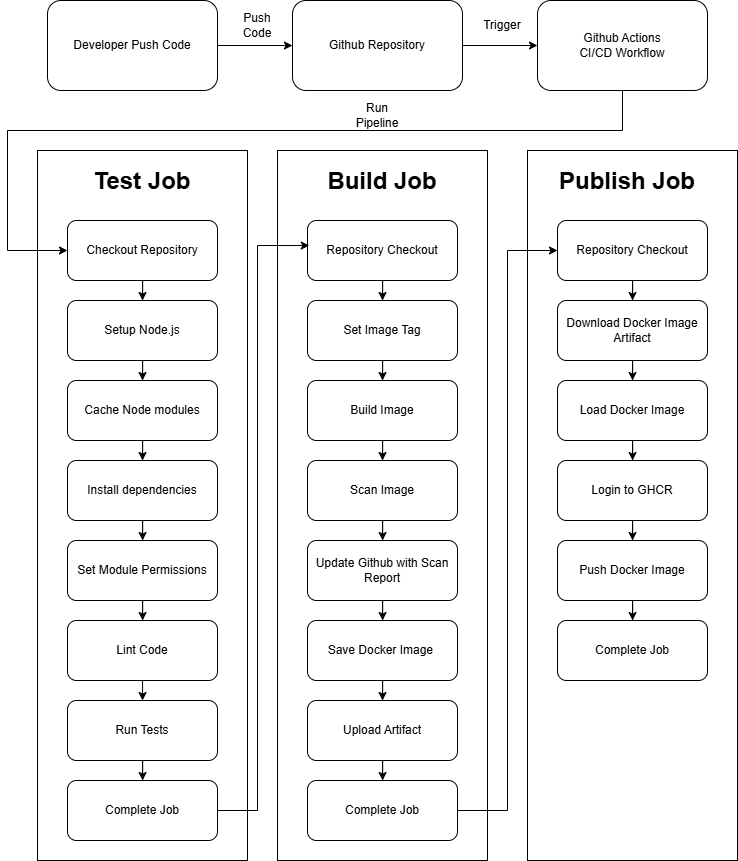

The diagram above was exported from draw.io. Its source (the exported page's mxGraphModel, read from the mxfile embedded in the PNG):
<mxGraphModel dx="1216" dy="1274" grid="1" gridSize="10" guides="1" tooltips="1" connect="1" arrows="1" fold="1" page="1" pageScale="1" pageWidth="850" pageHeight="1100" math="0" shadow="0">
  <root>
    <mxCell id="0" />
    <mxCell id="1" parent="0" />
    <mxCell id="3SGgX4o9UUKN8a_ufBme-34" value="" style="edgeStyle=orthogonalEdgeStyle;rounded=0;orthogonalLoop=1;jettySize=auto;html=1;" edge="1" parent="1" source="3SGgX4o9UUKN8a_ufBme-1" target="3SGgX4o9UUKN8a_ufBme-2">
      <mxGeometry relative="1" as="geometry" />
    </mxCell>
    <mxCell id="3SGgX4o9UUKN8a_ufBme-1" value="Developer Push Code" style="rounded=1;whiteSpace=wrap;html=1;" vertex="1" parent="1">
      <mxGeometry x="100" y="210" width="170" height="90" as="geometry" />
    </mxCell>
    <mxCell id="3SGgX4o9UUKN8a_ufBme-35" value="" style="edgeStyle=orthogonalEdgeStyle;rounded=0;orthogonalLoop=1;jettySize=auto;html=1;" edge="1" parent="1" source="3SGgX4o9UUKN8a_ufBme-2" target="3SGgX4o9UUKN8a_ufBme-3">
      <mxGeometry relative="1" as="geometry" />
    </mxCell>
    <mxCell id="3SGgX4o9UUKN8a_ufBme-2" value="Github Repository" style="rounded=1;whiteSpace=wrap;html=1;" vertex="1" parent="1">
      <mxGeometry x="345" y="210" width="170" height="90" as="geometry" />
    </mxCell>
    <mxCell id="3SGgX4o9UUKN8a_ufBme-3" value="Github Actions&lt;div&gt;CI/CD Workflow&lt;/div&gt;" style="rounded=1;whiteSpace=wrap;html=1;" vertex="1" parent="1">
      <mxGeometry x="590" y="210" width="170" height="90" as="geometry" />
    </mxCell>
    <mxCell id="3SGgX4o9UUKN8a_ufBme-4" value="" style="rounded=0;whiteSpace=wrap;html=1;" vertex="1" parent="1">
      <mxGeometry x="90" y="360" width="210" height="710" as="geometry" />
    </mxCell>
    <mxCell id="3SGgX4o9UUKN8a_ufBme-5" value="" style="rounded=0;whiteSpace=wrap;html=1;" vertex="1" parent="1">
      <mxGeometry x="330" y="360" width="210" height="710" as="geometry" />
    </mxCell>
    <mxCell id="3SGgX4o9UUKN8a_ufBme-6" value="" style="rounded=0;whiteSpace=wrap;html=1;" vertex="1" parent="1">
      <mxGeometry x="580" y="360" width="210" height="710" as="geometry" />
    </mxCell>
    <mxCell id="3SGgX4o9UUKN8a_ufBme-39" value="" style="edgeStyle=orthogonalEdgeStyle;rounded=0;orthogonalLoop=1;jettySize=auto;html=1;entryX=0.5;entryY=0;entryDx=0;entryDy=0;" edge="1" parent="1" source="3SGgX4o9UUKN8a_ufBme-7" target="3SGgX4o9UUKN8a_ufBme-10">
      <mxGeometry relative="1" as="geometry" />
    </mxCell>
    <mxCell id="3SGgX4o9UUKN8a_ufBme-7" value="Checkout Repository" style="rounded=1;whiteSpace=wrap;html=1;" vertex="1" parent="1">
      <mxGeometry x="120" y="430" width="150" height="60" as="geometry" />
    </mxCell>
    <mxCell id="3SGgX4o9UUKN8a_ufBme-45" value="" style="edgeStyle=orthogonalEdgeStyle;rounded=0;orthogonalLoop=1;jettySize=auto;html=1;" edge="1" parent="1" source="3SGgX4o9UUKN8a_ufBme-8" target="3SGgX4o9UUKN8a_ufBme-29">
      <mxGeometry relative="1" as="geometry" />
    </mxCell>
    <mxCell id="3SGgX4o9UUKN8a_ufBme-8" value="Run Tests" style="rounded=1;whiteSpace=wrap;html=1;" vertex="1" parent="1">
      <mxGeometry x="120" y="910" width="150" height="60" as="geometry" />
    </mxCell>
    <mxCell id="3SGgX4o9UUKN8a_ufBme-44" value="" style="edgeStyle=orthogonalEdgeStyle;rounded=0;orthogonalLoop=1;jettySize=auto;html=1;" edge="1" parent="1" source="3SGgX4o9UUKN8a_ufBme-9">
      <mxGeometry relative="1" as="geometry">
        <mxPoint x="195" y="910" as="targetPoint" />
      </mxGeometry>
    </mxCell>
    <mxCell id="3SGgX4o9UUKN8a_ufBme-9" value="Lint Code" style="rounded=1;whiteSpace=wrap;html=1;" vertex="1" parent="1">
      <mxGeometry x="120" y="830" width="150" height="60" as="geometry" />
    </mxCell>
    <mxCell id="3SGgX4o9UUKN8a_ufBme-40" value="" style="edgeStyle=orthogonalEdgeStyle;rounded=0;orthogonalLoop=1;jettySize=auto;html=1;entryX=0.5;entryY=0;entryDx=0;entryDy=0;" edge="1" parent="1" source="3SGgX4o9UUKN8a_ufBme-10" target="3SGgX4o9UUKN8a_ufBme-11">
      <mxGeometry relative="1" as="geometry" />
    </mxCell>
    <mxCell id="3SGgX4o9UUKN8a_ufBme-10" value="Setup Node.js" style="rounded=1;whiteSpace=wrap;html=1;" vertex="1" parent="1">
      <mxGeometry x="120" y="510" width="150" height="60" as="geometry" />
    </mxCell>
    <mxCell id="3SGgX4o9UUKN8a_ufBme-41" value="" style="edgeStyle=orthogonalEdgeStyle;rounded=0;orthogonalLoop=1;jettySize=auto;html=1;entryX=0.5;entryY=0;entryDx=0;entryDy=0;" edge="1" parent="1" source="3SGgX4o9UUKN8a_ufBme-11" target="3SGgX4o9UUKN8a_ufBme-12">
      <mxGeometry relative="1" as="geometry" />
    </mxCell>
    <mxCell id="3SGgX4o9UUKN8a_ufBme-11" value="Cache Node modules" style="rounded=1;whiteSpace=wrap;html=1;" vertex="1" parent="1">
      <mxGeometry x="120" y="590" width="150" height="60" as="geometry" />
    </mxCell>
    <mxCell id="3SGgX4o9UUKN8a_ufBme-42" value="" style="edgeStyle=orthogonalEdgeStyle;rounded=0;orthogonalLoop=1;jettySize=auto;html=1;" edge="1" parent="1" source="3SGgX4o9UUKN8a_ufBme-12" target="3SGgX4o9UUKN8a_ufBme-13">
      <mxGeometry relative="1" as="geometry" />
    </mxCell>
    <mxCell id="3SGgX4o9UUKN8a_ufBme-12" value="Install dependencies" style="rounded=1;whiteSpace=wrap;html=1;" vertex="1" parent="1">
      <mxGeometry x="120" y="670" width="150" height="60" as="geometry" />
    </mxCell>
    <mxCell id="3SGgX4o9UUKN8a_ufBme-43" value="" style="edgeStyle=orthogonalEdgeStyle;rounded=0;orthogonalLoop=1;jettySize=auto;html=1;" edge="1" parent="1" source="3SGgX4o9UUKN8a_ufBme-13" target="3SGgX4o9UUKN8a_ufBme-9">
      <mxGeometry relative="1" as="geometry" />
    </mxCell>
    <mxCell id="3SGgX4o9UUKN8a_ufBme-13" value="Set Module Permissions" style="rounded=1;whiteSpace=wrap;html=1;" vertex="1" parent="1">
      <mxGeometry x="120" y="750" width="150" height="60" as="geometry" />
    </mxCell>
    <mxCell id="3SGgX4o9UUKN8a_ufBme-47" value="" style="edgeStyle=orthogonalEdgeStyle;rounded=0;orthogonalLoop=1;jettySize=auto;html=1;entryX=0.5;entryY=0;entryDx=0;entryDy=0;" edge="1" parent="1" source="3SGgX4o9UUKN8a_ufBme-14" target="3SGgX4o9UUKN8a_ufBme-15">
      <mxGeometry relative="1" as="geometry" />
    </mxCell>
    <mxCell id="3SGgX4o9UUKN8a_ufBme-14" value="Repository Checkout" style="rounded=1;whiteSpace=wrap;html=1;" vertex="1" parent="1">
      <mxGeometry x="360" y="430" width="150" height="60" as="geometry" />
    </mxCell>
    <mxCell id="3SGgX4o9UUKN8a_ufBme-48" value="" style="edgeStyle=orthogonalEdgeStyle;rounded=0;orthogonalLoop=1;jettySize=auto;html=1;entryX=0.5;entryY=0;entryDx=0;entryDy=0;" edge="1" parent="1" source="3SGgX4o9UUKN8a_ufBme-15" target="3SGgX4o9UUKN8a_ufBme-16">
      <mxGeometry relative="1" as="geometry" />
    </mxCell>
    <mxCell id="3SGgX4o9UUKN8a_ufBme-15" value="Set Image Tag" style="rounded=1;whiteSpace=wrap;html=1;" vertex="1" parent="1">
      <mxGeometry x="360" y="510" width="150" height="60" as="geometry" />
    </mxCell>
    <mxCell id="3SGgX4o9UUKN8a_ufBme-49" value="" style="edgeStyle=orthogonalEdgeStyle;rounded=0;orthogonalLoop=1;jettySize=auto;html=1;entryX=0.5;entryY=0;entryDx=0;entryDy=0;" edge="1" parent="1" source="3SGgX4o9UUKN8a_ufBme-16" target="3SGgX4o9UUKN8a_ufBme-17">
      <mxGeometry relative="1" as="geometry" />
    </mxCell>
    <mxCell id="3SGgX4o9UUKN8a_ufBme-16" value="Build Image" style="rounded=1;whiteSpace=wrap;html=1;" vertex="1" parent="1">
      <mxGeometry x="360" y="590" width="150" height="60" as="geometry" />
    </mxCell>
    <mxCell id="3SGgX4o9UUKN8a_ufBme-50" value="" style="edgeStyle=orthogonalEdgeStyle;rounded=0;orthogonalLoop=1;jettySize=auto;html=1;" edge="1" parent="1" source="3SGgX4o9UUKN8a_ufBme-17" target="3SGgX4o9UUKN8a_ufBme-20">
      <mxGeometry relative="1" as="geometry" />
    </mxCell>
    <mxCell id="3SGgX4o9UUKN8a_ufBme-17" value="Scan Image" style="rounded=1;whiteSpace=wrap;html=1;" vertex="1" parent="1">
      <mxGeometry x="360" y="670" width="150" height="60" as="geometry" />
    </mxCell>
    <mxCell id="3SGgX4o9UUKN8a_ufBme-53" value="" style="edgeStyle=orthogonalEdgeStyle;rounded=0;orthogonalLoop=1;jettySize=auto;html=1;" edge="1" parent="1" source="3SGgX4o9UUKN8a_ufBme-18" target="3SGgX4o9UUKN8a_ufBme-30">
      <mxGeometry relative="1" as="geometry" />
    </mxCell>
    <mxCell id="3SGgX4o9UUKN8a_ufBme-18" value="Upload Artifact" style="rounded=1;whiteSpace=wrap;html=1;" vertex="1" parent="1">
      <mxGeometry x="360" y="910" width="150" height="60" as="geometry" />
    </mxCell>
    <mxCell id="3SGgX4o9UUKN8a_ufBme-52" value="" style="edgeStyle=orthogonalEdgeStyle;rounded=0;orthogonalLoop=1;jettySize=auto;html=1;entryX=0.5;entryY=0;entryDx=0;entryDy=0;" edge="1" parent="1" source="3SGgX4o9UUKN8a_ufBme-19" target="3SGgX4o9UUKN8a_ufBme-18">
      <mxGeometry relative="1" as="geometry" />
    </mxCell>
    <mxCell id="3SGgX4o9UUKN8a_ufBme-19" value="Save Docker Image&amp;nbsp;" style="rounded=1;whiteSpace=wrap;html=1;" vertex="1" parent="1">
      <mxGeometry x="360" y="830" width="150" height="60" as="geometry" />
    </mxCell>
    <mxCell id="3SGgX4o9UUKN8a_ufBme-51" value="" style="edgeStyle=orthogonalEdgeStyle;rounded=0;orthogonalLoop=1;jettySize=auto;html=1;" edge="1" parent="1" source="3SGgX4o9UUKN8a_ufBme-20" target="3SGgX4o9UUKN8a_ufBme-19">
      <mxGeometry relative="1" as="geometry" />
    </mxCell>
    <mxCell id="3SGgX4o9UUKN8a_ufBme-20" value="Update Github with Scan Report" style="rounded=1;whiteSpace=wrap;html=1;" vertex="1" parent="1">
      <mxGeometry x="360" y="750" width="150" height="60" as="geometry" />
    </mxCell>
    <mxCell id="3SGgX4o9UUKN8a_ufBme-55" value="" style="edgeStyle=orthogonalEdgeStyle;rounded=0;orthogonalLoop=1;jettySize=auto;html=1;entryX=0.5;entryY=0;entryDx=0;entryDy=0;" edge="1" parent="1" source="3SGgX4o9UUKN8a_ufBme-21" target="3SGgX4o9UUKN8a_ufBme-22">
      <mxGeometry relative="1" as="geometry" />
    </mxCell>
    <mxCell id="3SGgX4o9UUKN8a_ufBme-21" value="Repository Checkout" style="rounded=1;whiteSpace=wrap;html=1;" vertex="1" parent="1">
      <mxGeometry x="610" y="430" width="150" height="60" as="geometry" />
    </mxCell>
    <mxCell id="3SGgX4o9UUKN8a_ufBme-56" value="" style="edgeStyle=orthogonalEdgeStyle;rounded=0;orthogonalLoop=1;jettySize=auto;html=1;entryX=0.5;entryY=0;entryDx=0;entryDy=0;" edge="1" parent="1" source="3SGgX4o9UUKN8a_ufBme-22" target="3SGgX4o9UUKN8a_ufBme-23">
      <mxGeometry relative="1" as="geometry" />
    </mxCell>
    <mxCell id="3SGgX4o9UUKN8a_ufBme-22" value="Download Docker Image Artifact" style="rounded=1;whiteSpace=wrap;html=1;" vertex="1" parent="1">
      <mxGeometry x="610" y="510" width="150" height="60" as="geometry" />
    </mxCell>
    <mxCell id="3SGgX4o9UUKN8a_ufBme-57" value="" style="edgeStyle=orthogonalEdgeStyle;rounded=0;orthogonalLoop=1;jettySize=auto;html=1;" edge="1" parent="1" source="3SGgX4o9UUKN8a_ufBme-23" target="3SGgX4o9UUKN8a_ufBme-24">
      <mxGeometry relative="1" as="geometry" />
    </mxCell>
    <mxCell id="3SGgX4o9UUKN8a_ufBme-23" value="Load Docker Image" style="rounded=1;whiteSpace=wrap;html=1;" vertex="1" parent="1">
      <mxGeometry x="610" y="590" width="150" height="60" as="geometry" />
    </mxCell>
    <mxCell id="3SGgX4o9UUKN8a_ufBme-58" value="" style="edgeStyle=orthogonalEdgeStyle;rounded=0;orthogonalLoop=1;jettySize=auto;html=1;entryX=0.5;entryY=0;entryDx=0;entryDy=0;" edge="1" parent="1" source="3SGgX4o9UUKN8a_ufBme-24" target="3SGgX4o9UUKN8a_ufBme-25">
      <mxGeometry relative="1" as="geometry" />
    </mxCell>
    <mxCell id="3SGgX4o9UUKN8a_ufBme-24" value="Login to GHCR" style="rounded=1;whiteSpace=wrap;html=1;" vertex="1" parent="1">
      <mxGeometry x="610" y="670" width="150" height="60" as="geometry" />
    </mxCell>
    <mxCell id="3SGgX4o9UUKN8a_ufBme-59" value="" style="edgeStyle=orthogonalEdgeStyle;rounded=0;orthogonalLoop=1;jettySize=auto;html=1;" edge="1" parent="1" source="3SGgX4o9UUKN8a_ufBme-25" target="3SGgX4o9UUKN8a_ufBme-27">
      <mxGeometry relative="1" as="geometry" />
    </mxCell>
    <mxCell id="3SGgX4o9UUKN8a_ufBme-25" value="Push Docker Image" style="rounded=1;whiteSpace=wrap;html=1;" vertex="1" parent="1">
      <mxGeometry x="610" y="750" width="150" height="60" as="geometry" />
    </mxCell>
    <mxCell id="3SGgX4o9UUKN8a_ufBme-27" value="Complete Job" style="rounded=1;whiteSpace=wrap;html=1;" vertex="1" parent="1">
      <mxGeometry x="610" y="830" width="150" height="60" as="geometry" />
    </mxCell>
    <mxCell id="3SGgX4o9UUKN8a_ufBme-29" value="Complete Job" style="rounded=1;whiteSpace=wrap;html=1;" vertex="1" parent="1">
      <mxGeometry x="120" y="990" width="150" height="60" as="geometry" />
    </mxCell>
    <mxCell id="3SGgX4o9UUKN8a_ufBme-30" value="Complete Job" style="rounded=1;whiteSpace=wrap;html=1;" vertex="1" parent="1">
      <mxGeometry x="360" y="990" width="150" height="60" as="geometry" />
    </mxCell>
    <mxCell id="3SGgX4o9UUKN8a_ufBme-31" value="&lt;h1 style=&quot;margin-top: 0px;&quot;&gt;Test Job&lt;/h1&gt;" style="text;html=1;whiteSpace=wrap;overflow=hidden;rounded=0;align=center;" vertex="1" parent="1">
      <mxGeometry x="105" y="370" width="180" height="50" as="geometry" />
    </mxCell>
    <mxCell id="3SGgX4o9UUKN8a_ufBme-32" value="&lt;h1 style=&quot;margin-top: 0px;&quot;&gt;Build Job&lt;/h1&gt;" style="text;html=1;whiteSpace=wrap;overflow=hidden;rounded=0;align=center;" vertex="1" parent="1">
      <mxGeometry x="345" y="370" width="180" height="50" as="geometry" />
    </mxCell>
    <mxCell id="3SGgX4o9UUKN8a_ufBme-33" value="&lt;h1 style=&quot;margin-top: 0px;&quot;&gt;Publish Job&lt;/h1&gt;" style="text;html=1;whiteSpace=wrap;overflow=hidden;rounded=0;align=center;" vertex="1" parent="1">
      <mxGeometry x="590" y="370" width="180" height="50" as="geometry" />
    </mxCell>
    <mxCell id="3SGgX4o9UUKN8a_ufBme-37" value="" style="endArrow=classic;html=1;rounded=0;entryX=0;entryY=0.5;entryDx=0;entryDy=0;exitX=0.5;exitY=1;exitDx=0;exitDy=0;" edge="1" parent="1" source="3SGgX4o9UUKN8a_ufBme-3" target="3SGgX4o9UUKN8a_ufBme-7">
      <mxGeometry width="50" height="50" relative="1" as="geometry">
        <mxPoint x="400" y="680" as="sourcePoint" />
        <mxPoint x="450" y="630" as="targetPoint" />
        <Array as="points">
          <mxPoint x="675" y="340" />
          <mxPoint x="60" y="340" />
          <mxPoint x="60" y="460" />
        </Array>
      </mxGeometry>
    </mxCell>
    <mxCell id="3SGgX4o9UUKN8a_ufBme-46" value="" style="endArrow=classic;html=1;rounded=0;entryX=0.012;entryY=0.417;entryDx=0;entryDy=0;entryPerimeter=0;exitX=1;exitY=0.5;exitDx=0;exitDy=0;" edge="1" parent="1" source="3SGgX4o9UUKN8a_ufBme-29" target="3SGgX4o9UUKN8a_ufBme-14">
      <mxGeometry width="50" height="50" relative="1" as="geometry">
        <mxPoint x="280" y="950" as="sourcePoint" />
        <mxPoint x="330" y="900" as="targetPoint" />
        <Array as="points">
          <mxPoint x="310" y="1020" />
          <mxPoint x="310" y="455" />
        </Array>
      </mxGeometry>
    </mxCell>
    <mxCell id="3SGgX4o9UUKN8a_ufBme-54" value="" style="endArrow=classic;html=1;rounded=0;entryX=0;entryY=0.5;entryDx=0;entryDy=0;exitX=1;exitY=0.5;exitDx=0;exitDy=0;" edge="1" parent="1" source="3SGgX4o9UUKN8a_ufBme-30" target="3SGgX4o9UUKN8a_ufBme-21">
      <mxGeometry width="50" height="50" relative="1" as="geometry">
        <mxPoint x="460" y="830" as="sourcePoint" />
        <mxPoint x="510" y="780" as="targetPoint" />
        <Array as="points">
          <mxPoint x="560" y="1020" />
          <mxPoint x="560" y="460" />
        </Array>
      </mxGeometry>
    </mxCell>
    <mxCell id="3SGgX4o9UUKN8a_ufBme-60" value="Push&lt;div&gt;Code&lt;/div&gt;" style="text;html=1;align=center;verticalAlign=middle;whiteSpace=wrap;rounded=0;" vertex="1" parent="1">
      <mxGeometry x="280" y="220" width="60" height="30" as="geometry" />
    </mxCell>
    <mxCell id="3SGgX4o9UUKN8a_ufBme-61" value="Trigger" style="text;html=1;align=center;verticalAlign=middle;whiteSpace=wrap;rounded=0;" vertex="1" parent="1">
      <mxGeometry x="525" y="220" width="60" height="30" as="geometry" />
    </mxCell>
    <mxCell id="3SGgX4o9UUKN8a_ufBme-62" value="Run Pipeline" style="text;html=1;align=center;verticalAlign=middle;whiteSpace=wrap;rounded=0;" vertex="1" parent="1">
      <mxGeometry x="400" y="310" width="60" height="30" as="geometry" />
    </mxCell>
  </root>
</mxGraphModel>